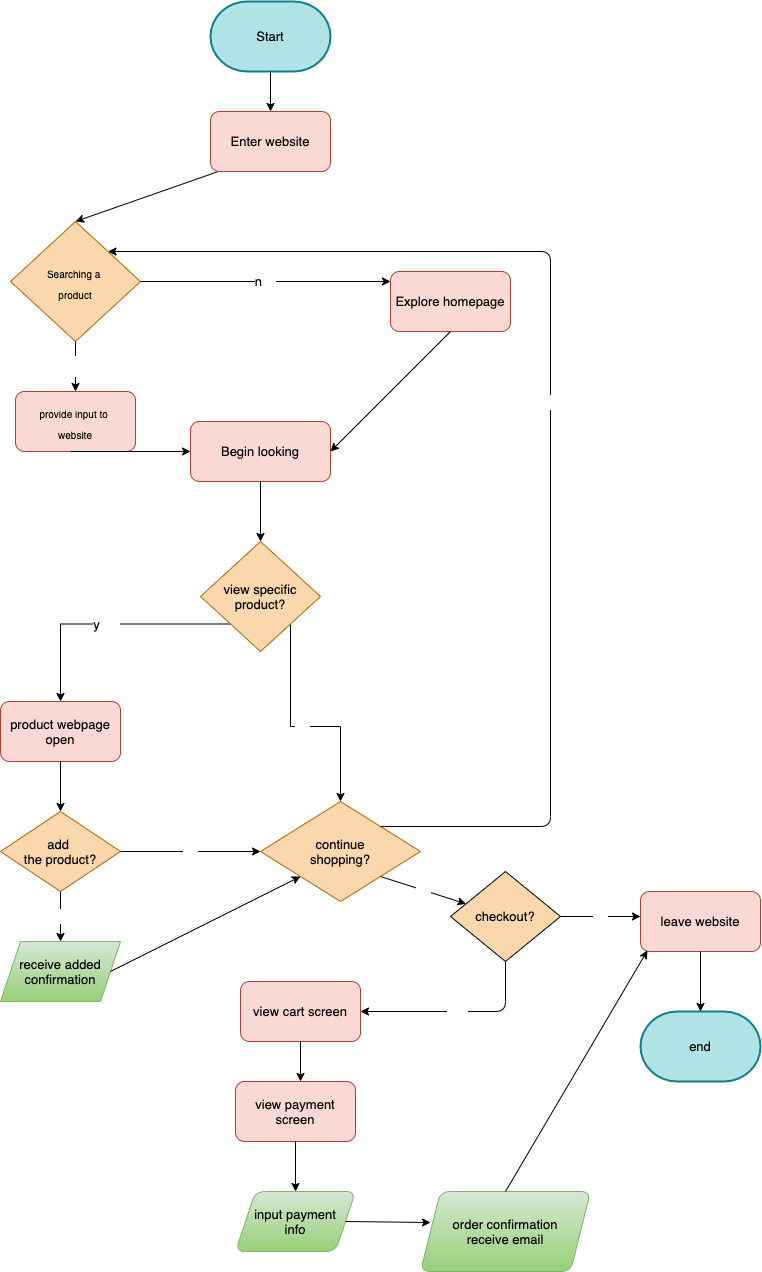

The diagram above was exported from draw.io. Its source (the exported page's mxGraphModel, read from the mxfile embedded in the PNG):
<mxGraphModel dx="611" dy="778" grid="1" gridSize="10" guides="1" tooltips="1" connect="1" arrows="1" fold="1" page="1" pageScale="1" pageWidth="850" pageHeight="1100" math="0" shadow="0">
  <root>
    <mxCell id="0" />
    <mxCell id="1" parent="0" />
    <mxCell id="4" value="" style="endArrow=classic;html=1;fontSize=18;exitX=0.5;exitY=1;exitDx=0;exitDy=0;exitPerimeter=0;entryX=0.5;entryY=0;entryDx=0;entryDy=0;" edge="1" parent="1" target="6">
      <mxGeometry width="50" height="50" relative="1" as="geometry">
        <mxPoint x="405" y="220" as="sourcePoint" />
        <mxPoint x="200" y="280" as="targetPoint" />
        <Array as="points" />
      </mxGeometry>
    </mxCell>
    <mxCell id="6" value="&lt;font size=&quot;1&quot;&gt;Searching a&amp;nbsp;&lt;br&gt;product&lt;br&gt;&lt;/font&gt;" style="rhombus;whiteSpace=wrap;html=1;fontSize=18;fillColor=#fad7ac;strokeColor=#b46504;fontColor=#000000;" vertex="1" parent="1">
      <mxGeometry x="140" y="290" width="130" height="120" as="geometry" />
    </mxCell>
    <mxCell id="9" value="&lt;font size=&quot;1&quot;&gt;provide input to&amp;nbsp;&lt;br&gt;website&lt;br&gt;&lt;/font&gt;" style="rounded=1;whiteSpace=wrap;html=1;fontSize=18;fillColor=#fad9d5;strokeColor=#ae4132;fontColor=#000000;" vertex="1" parent="1">
      <mxGeometry x="145" y="460" width="120" height="60" as="geometry" />
    </mxCell>
    <mxCell id="11" value="&lt;font color=&quot;#ffffff&quot;&gt;yes&lt;br&gt;&lt;/font&gt;" style="endArrow=classic;html=1;fontSize=18;fontColor=#000000;entryX=0.5;entryY=0;entryDx=0;entryDy=0;exitX=0.5;exitY=1;exitDx=0;exitDy=0;" edge="1" parent="1" source="6" target="9">
      <mxGeometry width="50" height="50" relative="1" as="geometry">
        <mxPoint x="200" y="410" as="sourcePoint" />
        <mxPoint x="150" y="450" as="targetPoint" />
      </mxGeometry>
    </mxCell>
    <mxCell id="12" value="&lt;font color=&quot;#000000&quot;&gt;Begin looking&lt;br&gt;&lt;/font&gt;" style="rounded=1;whiteSpace=wrap;html=1;fontSize=13;fillColor=#fad9d5;strokeColor=#ae4132;" vertex="1" parent="1">
      <mxGeometry x="320" y="490" width="140" height="60" as="geometry" />
    </mxCell>
    <mxCell id="18" value="" style="endArrow=classic;html=1;fontSize=18;fontColor=#000000;entryX=0;entryY=0.5;entryDx=0;entryDy=0;" edge="1" parent="1" target="12">
      <mxGeometry width="50" height="50" relative="1" as="geometry">
        <mxPoint x="200" y="520" as="sourcePoint" />
        <mxPoint x="200" y="585" as="targetPoint" />
        <Array as="points">
          <mxPoint x="200" y="520" />
        </Array>
      </mxGeometry>
    </mxCell>
    <mxCell id="19" value="&lt;font color=&quot;#000000&quot;&gt;Enter website&lt;/font&gt;" style="rounded=1;whiteSpace=wrap;html=1;fontSize=13;fillColor=#fad9d5;strokeColor=#ae4132;" vertex="1" parent="1">
      <mxGeometry x="340" y="180" width="120" height="60" as="geometry" />
    </mxCell>
    <mxCell id="20" value="Start" style="strokeWidth=2;html=1;shape=mxgraph.flowchart.terminator;whiteSpace=wrap;fontSize=13;fillColor=#b0e3e6;strokeColor=#0e8088;fontColor=#000000;" vertex="1" parent="1">
      <mxGeometry x="340" y="70" width="120" height="70" as="geometry" />
    </mxCell>
    <mxCell id="21" value="" style="endArrow=classic;html=1;fontSize=13;fontColor=#000000;exitX=0.5;exitY=1;exitDx=0;exitDy=0;exitPerimeter=0;entryX=0.5;entryY=0;entryDx=0;entryDy=0;" edge="1" parent="1" source="20" target="19">
      <mxGeometry width="50" height="50" relative="1" as="geometry">
        <mxPoint x="440" y="480" as="sourcePoint" />
        <mxPoint x="490" y="430" as="targetPoint" />
      </mxGeometry>
    </mxCell>
    <mxCell id="22" value="n&lt;font color=&quot;#ffffff&quot;&gt;no&lt;br&gt;&lt;/font&gt;" style="endArrow=classic;html=1;fontSize=13;fontColor=#000000;exitX=1;exitY=0.5;exitDx=0;exitDy=0;" edge="1" parent="1" source="6">
      <mxGeometry width="50" height="50" relative="1" as="geometry">
        <mxPoint x="440" y="480" as="sourcePoint" />
        <mxPoint x="520" y="350" as="targetPoint" />
      </mxGeometry>
    </mxCell>
    <mxCell id="23" value="&lt;font color=&quot;#000000&quot;&gt;Explore homepage&lt;br&gt;&lt;/font&gt;" style="rounded=1;whiteSpace=wrap;html=1;fontSize=13;fillColor=#fad9d5;strokeColor=#ae4132;" vertex="1" parent="1">
      <mxGeometry x="520" y="340" width="120" height="60" as="geometry" />
    </mxCell>
    <mxCell id="24" value="" style="endArrow=classic;html=1;fontSize=13;fontColor=#000000;exitX=0.5;exitY=1;exitDx=0;exitDy=0;entryX=1;entryY=0.5;entryDx=0;entryDy=0;" edge="1" parent="1" source="23" target="12">
      <mxGeometry width="50" height="50" relative="1" as="geometry">
        <mxPoint x="440" y="480" as="sourcePoint" />
        <mxPoint x="490" y="430" as="targetPoint" />
      </mxGeometry>
    </mxCell>
    <mxCell id="27" value="y&lt;font color=&quot;#ffffff&quot;&gt;yes&lt;/font&gt;" style="edgeStyle=orthogonalEdgeStyle;rounded=0;orthogonalLoop=1;jettySize=auto;html=1;exitX=0;exitY=1;exitDx=0;exitDy=0;fontSize=13;fontColor=#000000;entryX=0.5;entryY=0;entryDx=0;entryDy=0;" edge="1" parent="1" source="25" target="30">
      <mxGeometry relative="1" as="geometry">
        <mxPoint x="300" y="760" as="targetPoint" />
      </mxGeometry>
    </mxCell>
    <mxCell id="28" value="no" style="edgeStyle=orthogonalEdgeStyle;rounded=0;orthogonalLoop=1;jettySize=auto;html=1;exitX=1;exitY=1;exitDx=0;exitDy=0;fontSize=13;fontColor=#FFFFFF;entryX=0.5;entryY=0;entryDx=0;entryDy=0;" edge="1" parent="1" source="25" target="32">
      <mxGeometry relative="1" as="geometry">
        <mxPoint x="480" y="760" as="targetPoint" />
      </mxGeometry>
    </mxCell>
    <mxCell id="25" value="view specific&lt;br&gt;product?" style="rhombus;whiteSpace=wrap;html=1;fontSize=13;fillColor=#fad7ac;strokeColor=#b46504;fontColor=#000000;" vertex="1" parent="1">
      <mxGeometry x="330" y="610" width="120" height="110" as="geometry" />
    </mxCell>
    <mxCell id="26" value="" style="endArrow=classic;html=1;fontSize=13;fontColor=#000000;exitX=0.5;exitY=1;exitDx=0;exitDy=0;entryX=0.5;entryY=0;entryDx=0;entryDy=0;" edge="1" parent="1" source="12" target="25">
      <mxGeometry width="50" height="50" relative="1" as="geometry">
        <mxPoint x="440" y="650" as="sourcePoint" />
        <mxPoint x="490" y="600" as="targetPoint" />
      </mxGeometry>
    </mxCell>
    <mxCell id="30" value="product webpage&lt;br&gt;open" style="rounded=1;whiteSpace=wrap;html=1;fontSize=13;fillColor=#fad9d5;strokeColor=#ae4132;fontColor=#000000;" vertex="1" parent="1">
      <mxGeometry x="130" y="770" width="120" height="60" as="geometry" />
    </mxCell>
    <mxCell id="32" value="continue&lt;br&gt;shopping?" style="rhombus;whiteSpace=wrap;html=1;fontSize=13;fillColor=#fad7ac;strokeColor=#b46504;fontColor=#000000;" vertex="1" parent="1">
      <mxGeometry x="390" y="870" width="160" height="100" as="geometry" />
    </mxCell>
    <mxCell id="33" value="" style="endArrow=classic;html=1;fontSize=13;fontColor=#000000;exitX=0.5;exitY=1;exitDx=0;exitDy=0;" edge="1" parent="1" source="30">
      <mxGeometry width="50" height="50" relative="1" as="geometry">
        <mxPoint x="440" y="800" as="sourcePoint" />
        <mxPoint x="190" y="880" as="targetPoint" />
      </mxGeometry>
    </mxCell>
    <mxCell id="34" value="add&amp;nbsp;&lt;br&gt;the product?" style="rhombus;whiteSpace=wrap;html=1;fontSize=13;strokeColor=#b46504;fillColor=#FAD7AC;fontColor=#000000;" vertex="1" parent="1">
      <mxGeometry x="130" y="880" width="120" height="80" as="geometry" />
    </mxCell>
    <mxCell id="35" value="no" style="endArrow=classic;html=1;fontSize=13;exitX=1;exitY=0.5;exitDx=0;exitDy=0;entryX=0;entryY=0.5;entryDx=0;entryDy=0;fontColor=#FFFFFF;" edge="1" parent="1" source="34" target="32">
      <mxGeometry width="50" height="50" relative="1" as="geometry">
        <mxPoint x="440" y="890" as="sourcePoint" />
        <mxPoint x="490" y="840" as="targetPoint" />
      </mxGeometry>
    </mxCell>
    <mxCell id="36" value="yes" style="endArrow=classic;html=1;fontSize=13;fontColor=#FFFFFF;exitX=0.5;exitY=1;exitDx=0;exitDy=0;" edge="1" parent="1" source="34">
      <mxGeometry width="50" height="50" relative="1" as="geometry">
        <mxPoint x="170" y="1050" as="sourcePoint" />
        <mxPoint x="190" y="1010" as="targetPoint" />
      </mxGeometry>
    </mxCell>
    <mxCell id="37" value="&lt;font color=&quot;#000000&quot;&gt;receive added&lt;br&gt;confirmation&lt;br&gt;&lt;/font&gt;" style="shape=parallelogram;perimeter=parallelogramPerimeter;whiteSpace=wrap;html=1;fixedSize=1;fontSize=13;fillColor=#d5e8d4;strokeColor=#82b366;gradientColor=#97d077;" vertex="1" parent="1">
      <mxGeometry x="130" y="1010" width="120" height="60" as="geometry" />
    </mxCell>
    <mxCell id="38" value="" style="endArrow=classic;html=1;fontSize=13;fontColor=#FFFFFF;exitX=1;exitY=0.5;exitDx=0;exitDy=0;entryX=0;entryY=1;entryDx=0;entryDy=0;" edge="1" parent="1" source="37" target="32">
      <mxGeometry width="50" height="50" relative="1" as="geometry">
        <mxPoint x="440" y="810" as="sourcePoint" />
        <mxPoint x="490" y="760" as="targetPoint" />
      </mxGeometry>
    </mxCell>
    <mxCell id="39" value="yes" style="endArrow=classic;html=1;fontSize=13;fontColor=#FFFFFF;exitX=1;exitY=0;exitDx=0;exitDy=0;entryX=1;entryY=0;entryDx=0;entryDy=0;" edge="1" parent="1" source="32" target="6">
      <mxGeometry width="50" height="50" relative="1" as="geometry">
        <mxPoint x="440" y="740" as="sourcePoint" />
        <mxPoint x="730" y="220" as="targetPoint" />
        <Array as="points">
          <mxPoint x="680" y="895" />
          <mxPoint x="680" y="320" />
        </Array>
      </mxGeometry>
    </mxCell>
    <mxCell id="40" value="no" style="endArrow=classic;html=1;fontSize=13;fontColor=#FFFFFF;exitX=1;exitY=1;exitDx=0;exitDy=0;" edge="1" parent="1" source="32" target="41">
      <mxGeometry width="50" height="50" relative="1" as="geometry">
        <mxPoint x="440" y="790" as="sourcePoint" />
        <mxPoint x="680" y="945" as="targetPoint" />
      </mxGeometry>
    </mxCell>
    <mxCell id="41" value="checkout?" style="rhombus;whiteSpace=wrap;html=1;fontSize=13;fillColor=#FAD7AC;fontColor=#000000;" vertex="1" parent="1">
      <mxGeometry x="580" y="940" width="110" height="90" as="geometry" />
    </mxCell>
    <mxCell id="42" value="&lt;font color=&quot;#ffffff&quot;&gt;no&lt;/font&gt;" style="endArrow=classic;html=1;fontSize=13;fontColor=#000000;exitX=1;exitY=0.5;exitDx=0;exitDy=0;" edge="1" parent="1" source="41">
      <mxGeometry width="50" height="50" relative="1" as="geometry">
        <mxPoint x="440" y="900" as="sourcePoint" />
        <mxPoint x="770" y="985" as="targetPoint" />
      </mxGeometry>
    </mxCell>
    <mxCell id="44" value="leave website" style="rounded=1;whiteSpace=wrap;html=1;fontSize=13;strokeColor=#ae4132;fillColor=#FAD9D5;fontColor=#000000;" vertex="1" parent="1">
      <mxGeometry x="770" y="960" width="120" height="60" as="geometry" />
    </mxCell>
    <mxCell id="45" value="end" style="strokeWidth=2;html=1;shape=mxgraph.flowchart.terminator;whiteSpace=wrap;fontSize=13;fillColor=#b0e3e6;strokeColor=#0e8088;fontColor=#000000;" vertex="1" parent="1">
      <mxGeometry x="770" y="1080" width="120" height="70" as="geometry" />
    </mxCell>
    <mxCell id="46" value="" style="endArrow=classic;html=1;fontSize=13;fontColor=#000000;exitX=0.5;exitY=1;exitDx=0;exitDy=0;entryX=0.5;entryY=0;entryDx=0;entryDy=0;entryPerimeter=0;" edge="1" parent="1" source="44" target="45">
      <mxGeometry width="50" height="50" relative="1" as="geometry">
        <mxPoint x="440" y="800" as="sourcePoint" />
        <mxPoint x="490" y="750" as="targetPoint" />
      </mxGeometry>
    </mxCell>
    <mxCell id="47" value="&lt;font color=&quot;#ffffff&quot;&gt;yes&lt;/font&gt;" style="endArrow=classic;html=1;fontSize=13;fontColor=#000000;exitX=0.5;exitY=1;exitDx=0;exitDy=0;" edge="1" parent="1" source="41">
      <mxGeometry width="50" height="50" relative="1" as="geometry">
        <mxPoint x="440" y="1020" as="sourcePoint" />
        <mxPoint x="490" y="1080" as="targetPoint" />
        <Array as="points">
          <mxPoint x="635" y="1080" />
        </Array>
      </mxGeometry>
    </mxCell>
    <mxCell id="48" value="view cart screen" style="rounded=1;whiteSpace=wrap;html=1;fontSize=13;fillColor=#fad9d5;strokeColor=#ae4132;fontColor=#000000;" vertex="1" parent="1">
      <mxGeometry x="370" y="1050" width="120" height="60" as="geometry" />
    </mxCell>
    <mxCell id="49" value="" style="endArrow=classic;html=1;fontSize=13;fontColor=#000000;exitX=0.5;exitY=1;exitDx=0;exitDy=0;" edge="1" parent="1" source="48">
      <mxGeometry width="50" height="50" relative="1" as="geometry">
        <mxPoint x="440" y="1100" as="sourcePoint" />
        <mxPoint x="430" y="1150" as="targetPoint" />
      </mxGeometry>
    </mxCell>
    <mxCell id="50" value="view payment&lt;br&gt;screen" style="rounded=1;whiteSpace=wrap;html=1;fontSize=13;strokeColor=#ae4132;fillColor=#fad9d5;fontColor=#000000;" vertex="1" parent="1">
      <mxGeometry x="365" y="1150" width="120" height="60" as="geometry" />
    </mxCell>
    <mxCell id="51" value="" style="endArrow=classic;html=1;fontSize=13;fontColor=#000000;exitX=0.5;exitY=1;exitDx=0;exitDy=0;" edge="1" parent="1" source="50">
      <mxGeometry width="50" height="50" relative="1" as="geometry">
        <mxPoint x="440" y="1100" as="sourcePoint" />
        <mxPoint x="425" y="1260" as="targetPoint" />
      </mxGeometry>
    </mxCell>
    <mxCell id="52" value="input payment&lt;br&gt;info" style="shape=parallelogram;perimeter=parallelogramPerimeter;whiteSpace=wrap;html=1;fixedSize=1;rounded=1;fontSize=13;strokeColor=#82b366;fillColor=#d5e8d4;gradientColor=#97d077;fontColor=#000000;" vertex="1" parent="1">
      <mxGeometry x="365" y="1260" width="120" height="60" as="geometry" />
    </mxCell>
    <mxCell id="53" value="order confirmation&lt;br&gt;receive email" style="shape=parallelogram;perimeter=parallelogramPerimeter;whiteSpace=wrap;html=1;fixedSize=1;rounded=1;fontSize=13;strokeColor=#82b366;fillColor=#d5e8d4;gradientColor=#97d077;fontColor=#000000;" vertex="1" parent="1">
      <mxGeometry x="550" y="1260" width="170" height="80" as="geometry" />
    </mxCell>
    <mxCell id="54" value="" style="endArrow=classic;html=1;fontSize=13;fontColor=#000000;exitX=1;exitY=0.5;exitDx=0;exitDy=0;entryX=0.059;entryY=0.388;entryDx=0;entryDy=0;entryPerimeter=0;" edge="1" parent="1" source="52" target="53">
      <mxGeometry width="50" height="50" relative="1" as="geometry">
        <mxPoint x="440" y="1220" as="sourcePoint" />
        <mxPoint x="490" y="1170" as="targetPoint" />
      </mxGeometry>
    </mxCell>
    <mxCell id="55" value="" style="endArrow=classic;html=1;fontSize=13;fontColor=#000000;exitX=0.5;exitY=0;exitDx=0;exitDy=0;entryX=0.058;entryY=0.983;entryDx=0;entryDy=0;entryPerimeter=0;" edge="1" parent="1" source="53" target="44">
      <mxGeometry width="50" height="50" relative="1" as="geometry">
        <mxPoint x="440" y="1210" as="sourcePoint" />
        <mxPoint x="490" y="1160" as="targetPoint" />
      </mxGeometry>
    </mxCell>
  </root>
</mxGraphModel>